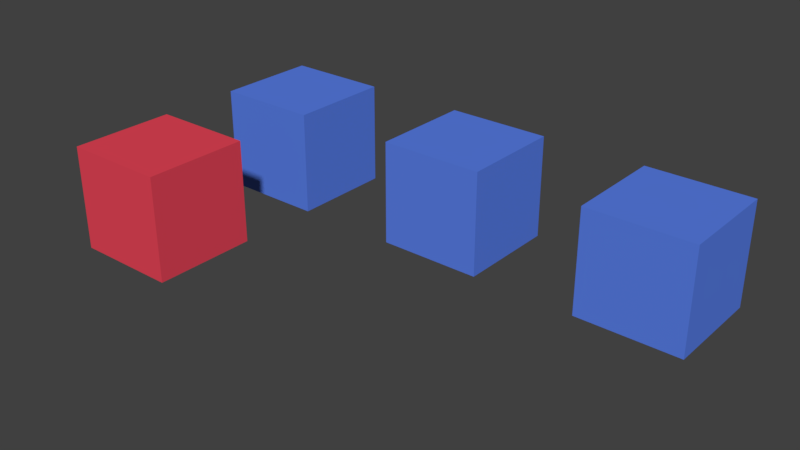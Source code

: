 # Source: instanced_array_modifier_local_material_linked_scene_cube.blend  (saved by Blender 2.79.0; exported with 4.5.12 LTS)
import bpy
from mathutils import Matrix  # noqa: F401  (used for matrix-valued properties, if any)

bpy.ops.wm.read_factory_settings(use_empty=True)
scene = bpy.context.scene
scene.name = 'Scene'

# ---- collections
col_collection_1 = bpy.data.collections.new('Collection 1'); scene.collection.children.link(col_collection_1)

# ---- materials (node trees are filled in below, after node groups)
mat_red = bpy.data.materials.new('Red')
mat_red.alpha_threshold = 0.0
mat_red.use_transparent_shadow = False
mat_red.diffuse_color = (0.8, 0.06092, 0.09646, 1.0)
mat_red.roughness = 0.5
mat_red.line_color = (0.0, 0.0, 0.0, 1.0)
mat_blue = bpy.data.materials.new('Blue')
mat_blue.alpha_threshold = 0.0
mat_blue.use_transparent_shadow = False
mat_blue.diffuse_color = (0.101, 0.2121, 0.8, 1.0)
mat_blue.roughness = 0.5

# ---- material node trees

# ---- world
world_world = bpy.data.worlds.new('World'); scene.world = world_world
world_world.color = (0.05088, 0.05088, 0.05088)
world_world.use_sun_shadow = False
world_world.sun_shadow_jitter_overblur = 0.0
world_world.cycles.sampling_method = 'MANUAL'

# ---- meshes
me_cube = bpy.data.meshes.new('Cube')
me_cube.from_pydata([(1.0, 1.0, -1.0), (1.0, -1.0, -1.0), (-1.0, -1.0, -1.0), (-1.0, 1.0, -1.0), (1.0, 1.0, 1.0), (1.0, -1.0, 1.0), (-1.0, -1.0, 1.0), (-1.0, 1.0, 1.0)], [], [(0, 1, 2, 3), (4, 7, 6, 5), (0, 4, 5, 1), (1, 5, 6, 2), (2, 6, 7, 3), (4, 0, 3, 7)])
me_cube.materials.append(mat_red)
me_cube.use_remesh_preserve_volume = False
me_cube.use_remesh_preserve_attributes = False
me_cube.use_mirror_vertex_groups = False
me_cube.update()

# ---- objects
ob_cube = bpy.data.objects.new('Cube', me_cube)
ob_cube_001 = bpy.data.objects.new('Cube.001', me_cube)

# ---- transforms, parenting, visibility, modifiers, constraints
ob_cube.location = (0.0, 0.0, 0.0)
ob_cube.lock_rotations_4d = False
ob_cube.empty_display_type = 'ARROWS'
ob_cube.lineart.crease_threshold = 0.0
ob_cube_001.location = (0.0, 3.605, 0.0)
ob_cube_001.lock_rotations_4d = False
ob_cube_001.empty_display_type = 'ARROWS'
ob_cube_001.lineart.crease_threshold = 0.0
ob_cube_001.material_slots[0].link = 'OBJECT'; ob_cube_001.material_slots[0].material = mat_blue
_m = ob_cube_001.modifiers.new('Array', 'ARRAY')
_m.count = 3
_m.constant_offset_displace = (0.0, 0.0, 0.0)
_m.relative_offset_displace = (2.0, 0.0, 0.0)

# ---- collection membership
col_collection_1.objects.link(ob_cube)
col_collection_1.objects.link(ob_cube_001)

# ---- scene / render settings (as saved in the file)
scene.frame_start = 1; scene.frame_end = 250; scene.frame_set(1)
scene.render.engine = 'BLENDER_EEVEE_NEXT'
scene.render.resolution_percentage = 50
scene.render.dither_intensity = 0.0
scene.cycles.use_denoising = False
scene.cycles.samples = 128
scene.cycles.sampling_pattern = 'TABULATED_SOBOL'
scene.cycles.use_adaptive_sampling = False
scene.cycles.use_light_tree = False
scene.cycles.blur_glossy = 0.0
scene.cycles.sample_clamp_indirect = 0.0
scene.view_settings.view_transform = 'Standard'
bpy.context.view_layer.update()

# ---- added for rendering (the .blend has no active camera and no usable light): camera, sun
cam_auto = bpy.data.cameras.new('AutoCamera')
cam_auto.lens = 50.0
cam_auto.sensor_width = 36.0
cam_auto.clip_end = 1000.0
ob_auto_camera = bpy.data.objects.new('AutoCamera', cam_auto)
scene.collection.objects.link(ob_auto_camera)
ob_auto_camera.location = (14.7667, -11.1175, 8.61335)
ob_auto_camera.rotation_euler = (1.09748, -7.21219e-08, 0.694738)
scene.camera = ob_auto_camera
light_auto_sun = bpy.data.lights.new('AutoSun', 'SUN')
light_auto_sun.energy = 3.0
light_auto_sun.angle = 0.0523599
ob_auto_sun = bpy.data.objects.new('AutoSun', light_auto_sun)
scene.collection.objects.link(ob_auto_sun)
ob_auto_sun.rotation_euler = (0.872665, 0.174533, 0.523599)
bpy.context.view_layer.update()
